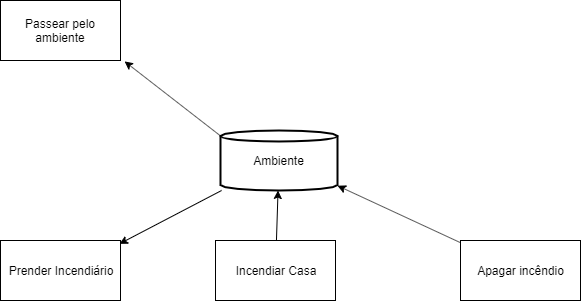

The diagram above was exported from draw.io. Its source (the exported page's mxGraphModel, read from the mxfile embedded in the PNG):
<mxGraphModel dx="1038" dy="531" grid="1" gridSize="10" guides="1" tooltips="1" connect="1" arrows="1" fold="1" page="1" pageScale="1" pageWidth="827" pageHeight="1169" math="0" shadow="0">
  <root>
    <mxCell id="0" />
    <mxCell id="1" parent="0" />
    <mxCell id="2" value="Passear pelo ambiente" style="rounded=0;whiteSpace=wrap;html=1;" vertex="1" parent="1">
      <mxGeometry x="130" y="170" width="120" height="60" as="geometry" />
    </mxCell>
    <mxCell id="3" value="Ambiente" style="strokeWidth=2;html=1;shape=mxgraph.flowchart.direct_data;whiteSpace=wrap;direction=north;" vertex="1" parent="1">
      <mxGeometry x="350" y="300" width="117" height="60" as="geometry" />
    </mxCell>
    <mxCell id="4" value="Prender Incendiário" style="rounded=0;whiteSpace=wrap;html=1;" vertex="1" parent="1">
      <mxGeometry x="130" y="410" width="120" height="60" as="geometry" />
    </mxCell>
    <mxCell id="5" value="Apagar incêndio" style="rounded=0;whiteSpace=wrap;html=1;" vertex="1" parent="1">
      <mxGeometry x="590" y="410" width="120" height="60" as="geometry" />
    </mxCell>
    <mxCell id="6" value="Incendiar Casa" style="rounded=0;whiteSpace=wrap;html=1;" vertex="1" parent="1">
      <mxGeometry x="345" y="410" width="120" height="60" as="geometry" />
    </mxCell>
    <mxCell id="7" value="" style="endArrow=classic;html=1;" edge="1" source="6" target="3" parent="1">
      <mxGeometry width="50" height="50" relative="1" as="geometry">
        <mxPoint x="100" y="540" as="sourcePoint" />
        <mxPoint x="150" y="490" as="targetPoint" />
      </mxGeometry>
    </mxCell>
    <mxCell id="8" value="" style="endArrow=classic;html=1;entryX=0.08;entryY=1;entryDx=0;entryDy=0;entryPerimeter=0;" edge="1" source="5" target="3" parent="1">
      <mxGeometry width="50" height="50" relative="1" as="geometry">
        <mxPoint x="100" y="540" as="sourcePoint" />
        <mxPoint x="150" y="490" as="targetPoint" />
      </mxGeometry>
    </mxCell>
    <mxCell id="9" value="" style="endArrow=classic;html=1;entryX=1.034;entryY=1.015;entryDx=0;entryDy=0;exitX=0.91;exitY=0;exitDx=0;exitDy=0;exitPerimeter=0;entryPerimeter=0;" edge="1" source="3" target="2" parent="1">
      <mxGeometry width="50" height="50" relative="1" as="geometry">
        <mxPoint x="270" y="305" as="sourcePoint" />
        <mxPoint x="350" y="290" as="targetPoint" />
      </mxGeometry>
    </mxCell>
    <mxCell id="10" value="" style="endArrow=classic;html=1;entryX=0.991;entryY=0.056;entryDx=0;entryDy=0;entryPerimeter=0;" edge="1" source="3" target="4" parent="1">
      <mxGeometry width="50" height="50" relative="1" as="geometry">
        <mxPoint x="100" y="540" as="sourcePoint" />
        <mxPoint x="150" y="480" as="targetPoint" />
      </mxGeometry>
    </mxCell>
  </root>
</mxGraphModel>